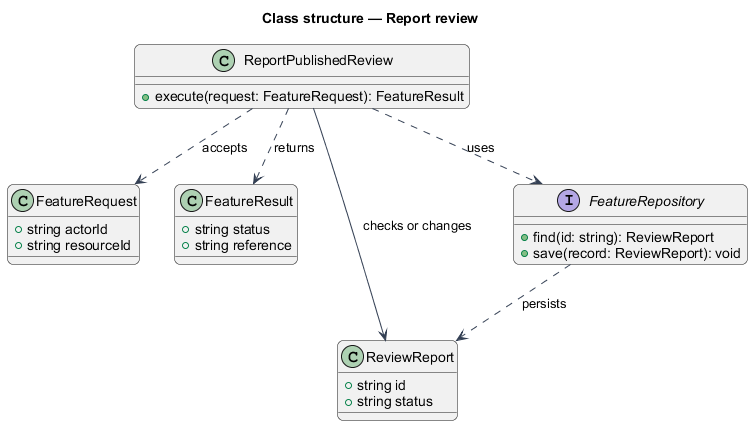

The diagram above was rendered by PlantUML. Its source (embedded in the PNG):
@startuml
skinparam backgroundColor #FFFFFF
skinparam shadowing false
skinparam roundcorner 12
skinparam defaultFontName Arial
skinparam ArrowColor #344054
skinparam rectangle {
  BorderColor #344054
  FontColor #101828
}
skinparam package {
  BorderColor #667085
  FontColor #101828
  BackgroundColor #F9FAFB
}
title Class structure — Report review
class ReportPublishedReview {
  +execute(request: FeatureRequest): FeatureResult
}
class FeatureRequest {
  +string actorId
  +string resourceId
}
class FeatureResult {
  +string status
  +string reference
}
class ReviewReport {
  +string id
  +string status
}
interface FeatureRepository {
  +find(id: string): ReviewReport
  +save(record: ReviewReport): void
}
ReportPublishedReview ..> FeatureRequest : accepts
ReportPublishedReview ..> FeatureResult : returns
ReportPublishedReview ..> FeatureRepository : uses
ReportPublishedReview --> ReviewReport : checks or changes
FeatureRepository ..> ReviewReport : persists
@enduml